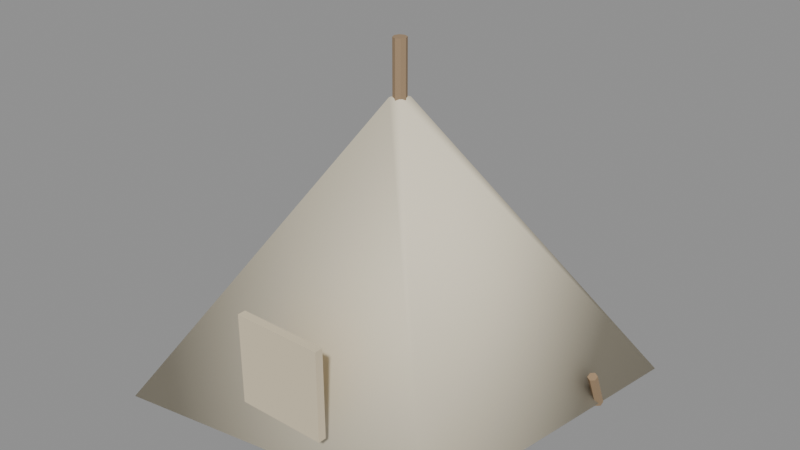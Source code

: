 # Source: tent.blend  (saved by Blender 5.2.45; exported with 4.5.12 LTS)
import bpy
from mathutils import Matrix  # noqa: F401  (used for matrix-valued properties, if any)

bpy.ops.wm.read_factory_settings(use_empty=True)
scene = bpy.context.scene
scene.name = 'Scene'

# ---- materials (node trees are filled in below, after node groups)
mat_canvas = bpy.data.materials.new('Canvas')
mat_canvasdark = bpy.data.materials.new('CanvasDark')
mat_pole = bpy.data.materials.new('Pole')

# ---- material node trees
mat_canvas.use_nodes = True; mat_canvas.node_tree.nodes.clear()
_N = mat_canvas.node_tree.nodes; _L = mat_canvas.node_tree.links
n0 = _N.new('ShaderNodeBsdfPrincipled'); n0.name = 'Principled BSDF'; n0.location = (-200, 100)
n0.inputs[0].default_value = (0.84, 0.76, 0.58, 1.0)
n0.inputs[2].default_value = 0.95
n0.inputs[10].default_value = 0.005
n1 = _N.new('ShaderNodeOutputMaterial'); n1.name = 'Material Output'; n1.location = (200, 100)
_L.new(n0.outputs[0], n1.inputs[0])
n1.is_active_output = True
mat_canvasdark.use_nodes = True; mat_canvasdark.node_tree.nodes.clear()
_N = mat_canvasdark.node_tree.nodes; _L = mat_canvasdark.node_tree.links
n0 = _N.new('ShaderNodeBsdfPrincipled'); n0.name = 'Principled BSDF'; n0.location = (-200, 100)
n0.inputs[0].default_value = (0.72, 0.62, 0.44, 1.0)
n0.inputs[2].default_value = 0.95
n0.inputs[10].default_value = 0.005
n1 = _N.new('ShaderNodeOutputMaterial'); n1.name = 'Material Output'; n1.location = (200, 100)
_L.new(n0.outputs[0], n1.inputs[0])
n1.is_active_output = True
mat_pole.use_nodes = True; mat_pole.node_tree.nodes.clear()
_N = mat_pole.node_tree.nodes; _L = mat_pole.node_tree.links
n0 = _N.new('ShaderNodeBsdfPrincipled'); n0.name = 'Principled BSDF'; n0.location = (-200, 100)
n0.inputs[0].default_value = (0.35, 0.24, 0.14, 1.0)
n0.inputs[2].default_value = 0.9
n0.inputs[10].default_value = 0.005
n1 = _N.new('ShaderNodeOutputMaterial'); n1.name = 'Material Output'; n1.location = (200, 100)
_L.new(n0.outputs[0], n1.inputs[0])
n1.is_active_output = True

# ---- meshes
me_cone = bpy.data.meshes.new('Cone')
me_cone.from_pydata([(-0.8114, 0.8114, 0.0), (-0.03005, 0.03005, 1.8), (1.098, 1.098, 0.0), (0.04066, 0.04066, 1.8), (0.8114, -0.8114, 0.0), (0.03005, -0.03005, 1.8), (-1.098, -1.098, 0.0), (-0.04066, -0.04066, 1.8)], [], [(0, 1, 3, 2), (2, 3, 5, 4), (3, 1, 7, 5), (4, 5, 7, 6), (6, 7, 1, 0), (0, 2, 4, 6)])
me_cone.polygons.foreach_set('use_smooth', [True] * 6)
_uv = me_cone.uv_layers.new(name='UVMap')
_uv.uv.foreach_set('vector', [1.0, 0.5, 1.0, 1.0, 0.75, 1.0, 0.75, 0.5, 0.75, 0.5, 0.75, 1.0, 0.5, 1.0, 0.5, 0.5, 0.49, 0.25, 0.25, 0.49, 0.01, 0.25, 0.25, 0.01, 0.5, 0.5, 0.5, 1.0, 0.25, 1.0, 0.25, 0.5, 0.25, 0.5, 0.25, 1.0, 0.0, 1.0, 0.0, 0.5, 0.75, 0.49, 0.99, 0.25, 0.75, 0.01, 0.51, 0.25])
me_cone.materials.append(mat_canvas)
me_cone.update()
me_cube = bpy.data.meshes.new('Cube')
me_cube.from_pydata([(-0.275, -0.975, 0.275), (-0.275, -0.975, 0.825), (-0.275, -0.925, 0.275), (-0.275, -0.925, 0.825), (0.275, -0.975, 0.275), (0.275, -0.975, 0.825), (0.275, -0.925, 0.275), (0.275, -0.925, 0.825)], [], [(0, 1, 3, 2), (2, 3, 7, 6), (6, 7, 5, 4), (4, 5, 1, 0), (2, 6, 4, 0), (7, 3, 1, 5)])
_uv = me_cube.uv_layers.new(name='UVMap')
_uv.uv.foreach_set('vector', [0.375, 0.0, 0.625, 0.0, 0.625, 0.25, 0.375, 0.25, 0.375, 0.25, 0.625, 0.25, 0.625, 0.5, 0.375, 0.5, 0.375, 0.5, 0.625, 0.5, 0.625, 0.75, 0.375, 0.75, 0.375, 0.75, 0.625, 0.75, 0.625, 1.0, 0.375, 1.0, 0.125, 0.5, 0.375, 0.5, 0.375, 0.75, 0.125, 0.75, 0.625, 0.5, 0.875, 0.5, 0.875, 0.75, 0.625, 0.75])
me_cube.materials.append(mat_canvasdark)
me_cube.update()
me_cylinder = bpy.data.meshes.new('Cylinder')
me_cylinder.from_pydata([(0.0, 0.04, -0.025), (0.0, 0.04, 2.125), (0.02828, 0.02828, -0.025), (0.02828, 0.02828, 2.125), (0.04, 0.0, -0.025), (0.04, 0.0, 2.125), (0.02828, -0.02828, -0.025), (0.02828, -0.02828, 2.125), (0.0, -0.04, -0.025), (0.0, -0.04, 2.125), (-0.02828, -0.02828, -0.025), (-0.02828, -0.02828, 2.125), (-0.04, 0.0, -0.025), (-0.04, 0.0, 2.125), (-0.02828, 0.02828, -0.025), (-0.02828, 0.02828, 2.125)], [], [(0, 1, 3, 2), (2, 3, 5, 4), (4, 5, 7, 6), (6, 7, 9, 8), (8, 9, 11, 10), (10, 11, 13, 12), (3, 1, 15, 13, 11, 9, 7, 5), (12, 13, 15, 14), (14, 15, 1, 0), (0, 2, 4, 6, 8, 10, 12, 14)])
_uv = me_cylinder.uv_layers.new(name='UVMap')
_uv.uv.foreach_set('vector', [1.0, 0.5, 1.0, 1.0, 0.875, 1.0, 0.875, 0.5, 0.875, 0.5, 0.875, 1.0, 0.75, 1.0, 0.75, 0.5, 0.75, 0.5, 0.75, 1.0, 0.625, 1.0, 0.625, 0.5, 0.625, 0.5, 0.625, 1.0, 0.5, 1.0, 0.5, 0.5, 0.5, 0.5, 0.5, 1.0, 0.375, 1.0, 0.375, 0.5, 0.375, 0.5, 0.375, 1.0, 0.25, 1.0, 0.25, 0.5, 0.4197, 0.4197, 0.25, 0.49, 0.08029, 0.4197, 0.01, 0.25, 0.08029, 0.08029, 0.25, 0.01, 0.4197, 0.08029, 0.49, 0.25, 0.25, 0.5, 0.25, 1.0, 0.125, 1.0, 0.125, 0.5, 0.125, 0.5, 0.125, 1.0, 0.0, 1.0, 0.0, 0.5, 0.75, 0.49, 0.9197, 0.4197, 0.99, 0.25, 0.9197, 0.08029, 0.75, 0.01, 0.5803, 0.08029, 0.51, 0.25, 0.5803, 0.4197])
me_cylinder.materials.append(mat_pole)
me_cylinder.update()
me_cylinder_001 = bpy.data.meshes.new('Cylinder.001')
me_cylinder_001.from_pydata([(-1.0, 0.6263, -0.00345), (-1.0, 0.529, 0.2268), (-0.974, 0.6125, -0.009291), (-0.974, 0.5151, 0.221), (-0.974, 0.5849, -0.02097), (-0.974, 0.4875, 0.2093), (-1.0, 0.571, -0.02682), (-1.0, 0.4737, 0.2035), (-1.026, 0.5849, -0.02097), (-1.026, 0.4875, 0.2093), (-1.026, 0.6125, -0.009291), (-1.026, 0.5151, 0.221)], [], [(0, 1, 3, 2), (2, 3, 5, 4), (4, 5, 7, 6), (6, 7, 9, 8), (3, 1, 11, 9, 7, 5), (8, 9, 11, 10), (10, 11, 1, 0), (0, 2, 4, 6, 8, 10)])
_uv = me_cylinder_001.uv_layers.new(name='UVMap')
_uv.uv.foreach_set('vector', [1.0, 0.5, 1.0, 1.0, 0.8333, 1.0, 0.8333, 0.5, 0.8333, 0.5, 0.8333, 1.0, 0.6667, 1.0, 0.6667, 0.5, 0.6667, 0.5, 0.6667, 1.0, 0.5, 1.0, 0.5, 0.5, 0.5, 0.5, 0.5, 1.0, 0.3333, 1.0, 0.3333, 0.5, 0.4578, 0.37, 0.25, 0.49, 0.04215, 0.37, 0.04215, 0.13, 0.25, 0.01, 0.4578, 0.13, 0.3333, 0.5, 0.3333, 1.0, 0.1667, 1.0, 0.1667, 0.5, 0.1667, 0.5, 0.1667, 1.0, -8.941e-08, 1.0, -8.941e-08, 0.5, 0.75, 0.49, 0.9578, 0.37, 0.9578, 0.13, 0.75, 0.01, 0.5422, 0.13, 0.5422, 0.37])
me_cylinder_001.materials.append(mat_pole)
me_cylinder_001.update()
me_cylinder_002 = bpy.data.meshes.new('Cylinder.002')
me_cylinder_002.from_pydata([(1.0, 0.6263, -0.00345), (1.0, 0.529, 0.2268), (1.026, 0.6125, -0.009291), (1.026, 0.5151, 0.221), (1.026, 0.5849, -0.02097), (1.026, 0.4875, 0.2093), (1.0, 0.571, -0.02682), (1.0, 0.4737, 0.2035), (0.974, 0.5849, -0.02097), (0.974, 0.4875, 0.2093), (0.974, 0.6125, -0.009291), (0.974, 0.5151, 0.221)], [], [(0, 1, 3, 2), (2, 3, 5, 4), (4, 5, 7, 6), (6, 7, 9, 8), (3, 1, 11, 9, 7, 5), (8, 9, 11, 10), (10, 11, 1, 0), (0, 2, 4, 6, 8, 10)])
_uv = me_cylinder_002.uv_layers.new(name='UVMap')
_uv.uv.foreach_set('vector', [1.0, 0.5, 1.0, 1.0, 0.8333, 1.0, 0.8333, 0.5, 0.8333, 0.5, 0.8333, 1.0, 0.6667, 1.0, 0.6667, 0.5, 0.6667, 0.5, 0.6667, 1.0, 0.5, 1.0, 0.5, 0.5, 0.5, 0.5, 0.5, 1.0, 0.3333, 1.0, 0.3333, 0.5, 0.4578, 0.37, 0.25, 0.49, 0.04215, 0.37, 0.04215, 0.13, 0.25, 0.01, 0.4578, 0.13, 0.3333, 0.5, 0.3333, 1.0, 0.1667, 1.0, 0.1667, 0.5, 0.1667, 0.5, 0.1667, 1.0, -8.941e-08, 1.0, -8.941e-08, 0.5, 0.75, 0.49, 0.9578, 0.37, 0.9578, 0.13, 0.75, 0.01, 0.5422, 0.13, 0.5422, 0.37])
me_cylinder_002.materials.append(mat_pole)
me_cylinder_002.update()
me_cylinder_003 = bpy.data.meshes.new('Cylinder.003')
me_cylinder_003.from_pydata([(-1.0, -0.571, -0.02682), (-1.0, -0.4737, 0.2035), (-0.974, -0.5849, -0.02097), (-0.974, -0.4875, 0.2093), (-0.974, -0.6125, -0.009291), (-0.974, -0.5151, 0.221), (-1.0, -0.6263, -0.00345), (-1.0, -0.529, 0.2268), (-1.026, -0.6125, -0.009291), (-1.026, -0.5151, 0.221), (-1.026, -0.5849, -0.02097), (-1.026, -0.4875, 0.2093)], [], [(0, 1, 3, 2), (2, 3, 5, 4), (4, 5, 7, 6), (6, 7, 9, 8), (3, 1, 11, 9, 7, 5), (8, 9, 11, 10), (10, 11, 1, 0), (0, 2, 4, 6, 8, 10)])
_uv = me_cylinder_003.uv_layers.new(name='UVMap')
_uv.uv.foreach_set('vector', [1.0, 0.5, 1.0, 1.0, 0.8333, 1.0, 0.8333, 0.5, 0.8333, 0.5, 0.8333, 1.0, 0.6667, 1.0, 0.6667, 0.5, 0.6667, 0.5, 0.6667, 1.0, 0.5, 1.0, 0.5, 0.5, 0.5, 0.5, 0.5, 1.0, 0.3333, 1.0, 0.3333, 0.5, 0.4578, 0.37, 0.25, 0.49, 0.04215, 0.37, 0.04215, 0.13, 0.25, 0.01, 0.4578, 0.13, 0.3333, 0.5, 0.3333, 1.0, 0.1667, 1.0, 0.1667, 0.5, 0.1667, 0.5, 0.1667, 1.0, -8.941e-08, 1.0, -8.941e-08, 0.5, 0.75, 0.49, 0.9578, 0.37, 0.9578, 0.13, 0.75, 0.01, 0.5422, 0.13, 0.5422, 0.37])
me_cylinder_003.materials.append(mat_pole)
me_cylinder_003.update()
me_cylinder_004 = bpy.data.meshes.new('Cylinder.004')
me_cylinder_004.from_pydata([(1.0, -0.571, -0.02682), (1.0, -0.4737, 0.2035), (1.026, -0.5849, -0.02097), (1.026, -0.4875, 0.2093), (1.026, -0.6125, -0.009291), (1.026, -0.5151, 0.221), (1.0, -0.6263, -0.00345), (1.0, -0.529, 0.2268), (0.974, -0.6125, -0.009291), (0.974, -0.5151, 0.221), (0.974, -0.5849, -0.02097), (0.974, -0.4875, 0.2093)], [], [(0, 1, 3, 2), (2, 3, 5, 4), (4, 5, 7, 6), (6, 7, 9, 8), (3, 1, 11, 9, 7, 5), (8, 9, 11, 10), (10, 11, 1, 0), (0, 2, 4, 6, 8, 10)])
_uv = me_cylinder_004.uv_layers.new(name='UVMap')
_uv.uv.foreach_set('vector', [1.0, 0.5, 1.0, 1.0, 0.8333, 1.0, 0.8333, 0.5, 0.8333, 0.5, 0.8333, 1.0, 0.6667, 1.0, 0.6667, 0.5, 0.6667, 0.5, 0.6667, 1.0, 0.5, 1.0, 0.5, 0.5, 0.5, 0.5, 0.5, 1.0, 0.3333, 1.0, 0.3333, 0.5, 0.4578, 0.37, 0.25, 0.49, 0.04215, 0.37, 0.04215, 0.13, 0.25, 0.01, 0.4578, 0.13, 0.3333, 0.5, 0.3333, 1.0, 0.1667, 1.0, 0.1667, 0.5, 0.1667, 0.5, 0.1667, 1.0, -8.941e-08, 1.0, -8.941e-08, 0.5, 0.75, 0.49, 0.9578, 0.37, 0.9578, 0.13, 0.75, 0.01, 0.5422, 0.13, 0.5422, 0.37])
me_cylinder_004.materials.append(mat_pole)
me_cylinder_004.update()

# ---- objects
ob_tentbody = bpy.data.objects.new('TentBody', me_cone)
ob_flap = bpy.data.objects.new('Flap', me_cube)
ob_pole = bpy.data.objects.new('Pole', me_cylinder)
ob_peg = bpy.data.objects.new('Peg', me_cylinder_001)
ob_peg_001 = bpy.data.objects.new('Peg.001', me_cylinder_002)
ob_peg_002 = bpy.data.objects.new('Peg.002', me_cylinder_003)
ob_peg_003 = bpy.data.objects.new('Peg.003', me_cylinder_004)
ob_tent = bpy.data.objects.new('Tent', None)

# ---- transforms, parenting, visibility, modifiers, constraints
ob_tentbody.parent = ob_tent
ob_tentbody.location = (0.0, 0.0, 0.0)
ob_flap.parent = ob_tent
ob_flap.location = (0.0, 0.0, 0.0)
ob_pole.parent = ob_tent
ob_pole.location = (0.0, 0.0, 0.0)
ob_peg.parent = ob_tent
ob_peg.location = (0.0, 0.0, 0.0)
ob_peg_001.parent = ob_tent
ob_peg_001.location = (0.0, 0.0, 0.0)
ob_peg_002.parent = ob_tent
ob_peg_002.location = (0.0, 0.0, 0.0)
ob_peg_003.parent = ob_tent
ob_peg_003.location = (0.0, 0.0, 0.0)
ob_tent.location = (0.0, 0.0, 0.0)

# ---- collection membership
scene.collection.objects.link(ob_tentbody)
scene.collection.objects.link(ob_flap)
scene.collection.objects.link(ob_pole)
scene.collection.objects.link(ob_peg)
scene.collection.objects.link(ob_peg_001)
scene.collection.objects.link(ob_peg_002)
scene.collection.objects.link(ob_peg_003)
scene.collection.objects.link(ob_tent)

# ---- scene / render settings (as saved in the file)
scene.frame_start = 1; scene.frame_end = 250; scene.frame_set(1)
scene.render.engine = 'BLENDER_EEVEE_NEXT'
scene.render.bake_bias = 0.0
scene.render.bake_samples = 0
scene.render.compositor_device = 'GPU'
scene.eevee.use_volume_custom_range = False
scene.eevee.fast_gi_thickness_near = 0.1
scene.eevee.fast_gi_thickness_far = 0.0
scene.eevee.ray_tracing_options.screen_trace_thickness = 0.1
bpy.context.view_layer.update()

# ---- added for rendering (the .blend has no active camera and no usable light): camera, sun + grey world if the file has none
cam_auto = bpy.data.cameras.new('AutoCamera')
cam_auto.lens = 50.0
cam_auto.sensor_width = 36.0
cam_auto.clip_end = 1000.0
ob_auto_camera = bpy.data.objects.new('AutoCamera', cam_auto)
scene.collection.objects.link(ob_auto_camera)
ob_auto_camera.location = (3.49526, -4.19431, 3.8453)
ob_auto_camera.rotation_euler = (1.09748, -7.21219e-08, 0.694738)
scene.camera = ob_auto_camera
light_auto_sun = bpy.data.lights.new('AutoSun', 'SUN')
light_auto_sun.energy = 3.0
light_auto_sun.angle = 0.0523599
ob_auto_sun = bpy.data.objects.new('AutoSun', light_auto_sun)
scene.collection.objects.link(ob_auto_sun)
ob_auto_sun.rotation_euler = (0.872665, 0.174533, 0.523599)
if scene.world is None:
    world_auto = bpy.data.worlds.new('AutoWorld')
    world_auto.color = (0.3, 0.3, 0.3)
    scene.world = world_auto
bpy.context.view_layer.update()
